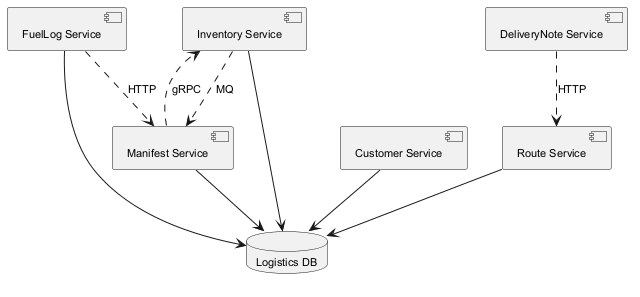

The diagram above was rendered by PlantUML. Its source (embedded in the PNG):
@startuml
skinparam backgroundColor #FFFFFF
skinparam classBackgroundColor #F3E5F5
skinparam classBorderColor #6A1B9A
skinparam defaultFontSize 11
component "Inventory Service" as C_InventoryService
component "FuelLog Service" as C_FuelLogService
component "Manifest Service" as C_ManifestService
component "Customer Service" as C_CustomerService
component "DeliveryNote Service" as C_DeliveryNoteService
component "Route Service" as C_RouteService
database "Logistics DB" as DB_logistics
C_InventoryService --> DB_logistics
C_FuelLogService --> DB_logistics
C_ManifestService --> DB_logistics
C_CustomerService --> DB_logistics
C_RouteService --> DB_logistics
C_DeliveryNoteService ..> C_RouteService : HTTP
C_ManifestService ..> C_InventoryService : gRPC
C_FuelLogService ..> C_ManifestService : HTTP
C_InventoryService ..> C_ManifestService : MQ
@enduml